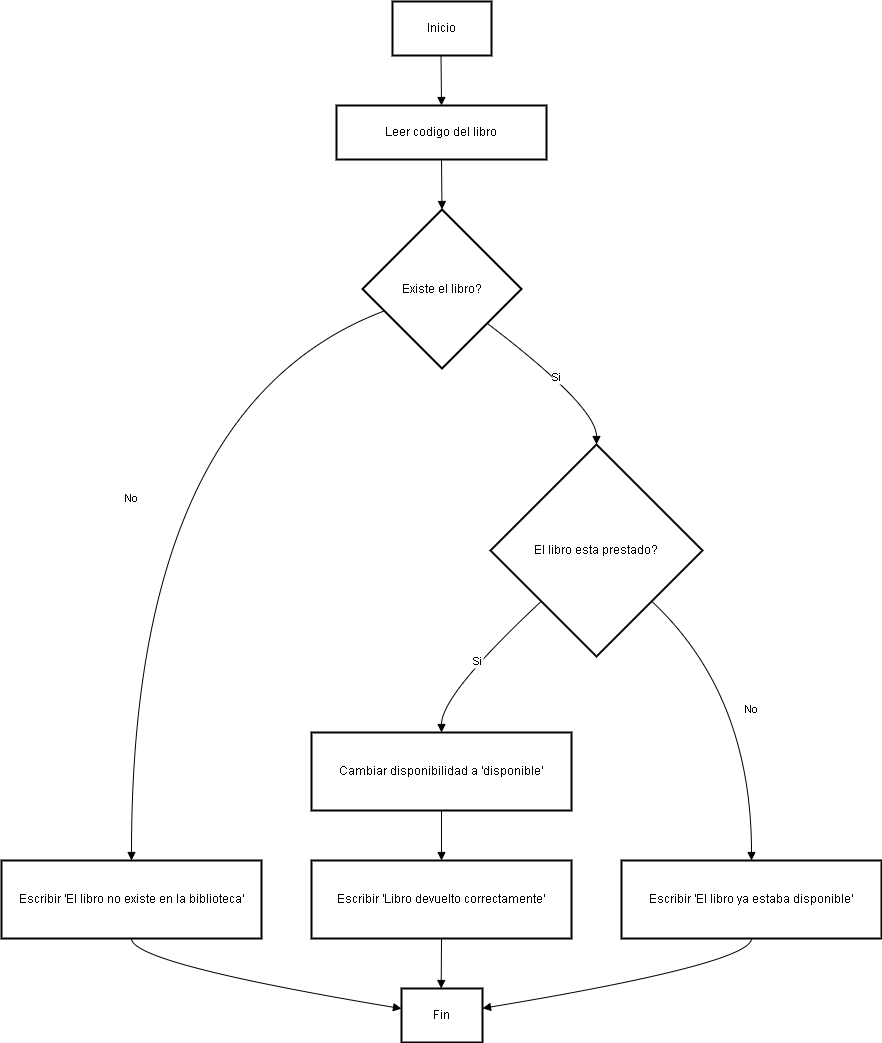

The diagram above was exported from draw.io. Its source (the exported page's mxGraphModel, read from the mxfile embedded in the PNG):
<mxGraphModel dx="874" dy="465" grid="1" gridSize="10" guides="1" tooltips="1" connect="1" arrows="1" fold="1" page="1" pageScale="1" pageWidth="827" pageHeight="1169" math="0" shadow="0">
  <root>
    <mxCell id="0" />
    <mxCell id="1" parent="0" />
    <mxCell id="K4cSTo1J-yrSKYdGOLDW-25" value="Inicio" style="whiteSpace=wrap;strokeWidth=2;" vertex="1" parent="1">
      <mxGeometry x="641" y="530" width="99" height="54" as="geometry" />
    </mxCell>
    <mxCell id="K4cSTo1J-yrSKYdGOLDW-26" value="Leer codigo del libro" style="whiteSpace=wrap;strokeWidth=2;" vertex="1" parent="1">
      <mxGeometry x="585" y="634" width="210" height="54" as="geometry" />
    </mxCell>
    <mxCell id="K4cSTo1J-yrSKYdGOLDW-27" value="Existe el libro?" style="rhombus;strokeWidth=2;whiteSpace=wrap;" vertex="1" parent="1">
      <mxGeometry x="611" y="738" width="159" height="159" as="geometry" />
    </mxCell>
    <mxCell id="K4cSTo1J-yrSKYdGOLDW-28" value="Escribir 'El libro no existe en la biblioteca'" style="whiteSpace=wrap;strokeWidth=2;" vertex="1" parent="1">
      <mxGeometry x="250" y="1389" width="260" height="78" as="geometry" />
    </mxCell>
    <mxCell id="K4cSTo1J-yrSKYdGOLDW-29" value="Fin" style="whiteSpace=wrap;strokeWidth=2;" vertex="1" parent="1">
      <mxGeometry x="650" y="1517" width="81" height="54" as="geometry" />
    </mxCell>
    <mxCell id="K4cSTo1J-yrSKYdGOLDW-30" value="El libro esta prestado?" style="rhombus;strokeWidth=2;whiteSpace=wrap;" vertex="1" parent="1">
      <mxGeometry x="739" y="973" width="212" height="212" as="geometry" />
    </mxCell>
    <mxCell id="K4cSTo1J-yrSKYdGOLDW-31" value="Cambiar disponibilidad a 'disponible'" style="whiteSpace=wrap;strokeWidth=2;" vertex="1" parent="1">
      <mxGeometry x="560" y="1261" width="260" height="78" as="geometry" />
    </mxCell>
    <mxCell id="K4cSTo1J-yrSKYdGOLDW-32" value="Escribir 'Libro devuelto correctamente'" style="whiteSpace=wrap;strokeWidth=2;" vertex="1" parent="1">
      <mxGeometry x="560" y="1389" width="260" height="78" as="geometry" />
    </mxCell>
    <mxCell id="K4cSTo1J-yrSKYdGOLDW-33" value="Escribir 'El libro ya estaba disponible'" style="whiteSpace=wrap;strokeWidth=2;" vertex="1" parent="1">
      <mxGeometry x="870" y="1389" width="260" height="78" as="geometry" />
    </mxCell>
    <mxCell id="K4cSTo1J-yrSKYdGOLDW-34" value="" style="curved=1;startArrow=none;endArrow=block;exitX=0.49;exitY=1;entryX=0.5;entryY=0;rounded=0;" edge="1" parent="1" source="K4cSTo1J-yrSKYdGOLDW-25" target="K4cSTo1J-yrSKYdGOLDW-26">
      <mxGeometry relative="1" as="geometry">
        <Array as="points" />
      </mxGeometry>
    </mxCell>
    <mxCell id="K4cSTo1J-yrSKYdGOLDW-35" value="" style="curved=1;startArrow=none;endArrow=block;exitX=0.5;exitY=1;entryX=0.5;entryY=0;rounded=0;" edge="1" parent="1" source="K4cSTo1J-yrSKYdGOLDW-26" target="K4cSTo1J-yrSKYdGOLDW-27">
      <mxGeometry relative="1" as="geometry">
        <Array as="points" />
      </mxGeometry>
    </mxCell>
    <mxCell id="K4cSTo1J-yrSKYdGOLDW-36" value="No" style="curved=1;startArrow=none;endArrow=block;exitX=0;exitY=0.69;entryX=0.5;entryY=0;rounded=0;" edge="1" parent="1" source="K4cSTo1J-yrSKYdGOLDW-27" target="K4cSTo1J-yrSKYdGOLDW-28">
      <mxGeometry relative="1" as="geometry">
        <Array as="points">
          <mxPoint x="380" y="935" />
        </Array>
      </mxGeometry>
    </mxCell>
    <mxCell id="K4cSTo1J-yrSKYdGOLDW-37" value="" style="curved=1;startArrow=none;endArrow=block;exitX=0.5;exitY=1;entryX=-0.01;entryY=0.37;rounded=0;" edge="1" parent="1" source="K4cSTo1J-yrSKYdGOLDW-28" target="K4cSTo1J-yrSKYdGOLDW-29">
      <mxGeometry relative="1" as="geometry">
        <Array as="points">
          <mxPoint x="380" y="1492" />
        </Array>
      </mxGeometry>
    </mxCell>
    <mxCell id="K4cSTo1J-yrSKYdGOLDW-38" value="Si" style="curved=1;startArrow=none;endArrow=block;exitX=1;exitY=0.88;entryX=0.5;entryY=0;rounded=0;" edge="1" parent="1" source="K4cSTo1J-yrSKYdGOLDW-27" target="K4cSTo1J-yrSKYdGOLDW-30">
      <mxGeometry relative="1" as="geometry">
        <Array as="points">
          <mxPoint x="845" y="935" />
        </Array>
      </mxGeometry>
    </mxCell>
    <mxCell id="K4cSTo1J-yrSKYdGOLDW-39" value="Si" style="curved=1;startArrow=none;endArrow=block;exitX=0;exitY=0.96;entryX=0.5;entryY=0;rounded=0;" edge="1" parent="1" source="K4cSTo1J-yrSKYdGOLDW-30" target="K4cSTo1J-yrSKYdGOLDW-31">
      <mxGeometry relative="1" as="geometry">
        <Array as="points">
          <mxPoint x="690" y="1223" />
        </Array>
      </mxGeometry>
    </mxCell>
    <mxCell id="K4cSTo1J-yrSKYdGOLDW-40" value="" style="curved=1;startArrow=none;endArrow=block;exitX=0.5;exitY=1;entryX=0.5;entryY=0;rounded=0;" edge="1" parent="1" source="K4cSTo1J-yrSKYdGOLDW-31" target="K4cSTo1J-yrSKYdGOLDW-32">
      <mxGeometry relative="1" as="geometry">
        <Array as="points" />
      </mxGeometry>
    </mxCell>
    <mxCell id="K4cSTo1J-yrSKYdGOLDW-41" value="" style="curved=1;startArrow=none;endArrow=block;exitX=0.5;exitY=1;entryX=0.49;entryY=0;rounded=0;" edge="1" parent="1" source="K4cSTo1J-yrSKYdGOLDW-32" target="K4cSTo1J-yrSKYdGOLDW-29">
      <mxGeometry relative="1" as="geometry">
        <Array as="points" />
      </mxGeometry>
    </mxCell>
    <mxCell id="K4cSTo1J-yrSKYdGOLDW-42" value="No" style="curved=1;startArrow=none;endArrow=block;exitX=1;exitY=0.96;entryX=0.5;entryY=0;rounded=0;" edge="1" parent="1" source="K4cSTo1J-yrSKYdGOLDW-30" target="K4cSTo1J-yrSKYdGOLDW-33">
      <mxGeometry relative="1" as="geometry">
        <Array as="points">
          <mxPoint x="1000" y="1223" />
        </Array>
      </mxGeometry>
    </mxCell>
    <mxCell id="K4cSTo1J-yrSKYdGOLDW-43" value="" style="curved=1;startArrow=none;endArrow=block;exitX=0.5;exitY=1;entryX=0.99;entryY=0.37;rounded=0;" edge="1" parent="1" source="K4cSTo1J-yrSKYdGOLDW-33" target="K4cSTo1J-yrSKYdGOLDW-29">
      <mxGeometry relative="1" as="geometry">
        <Array as="points">
          <mxPoint x="1000" y="1492" />
        </Array>
      </mxGeometry>
    </mxCell>
  </root>
</mxGraphModel>